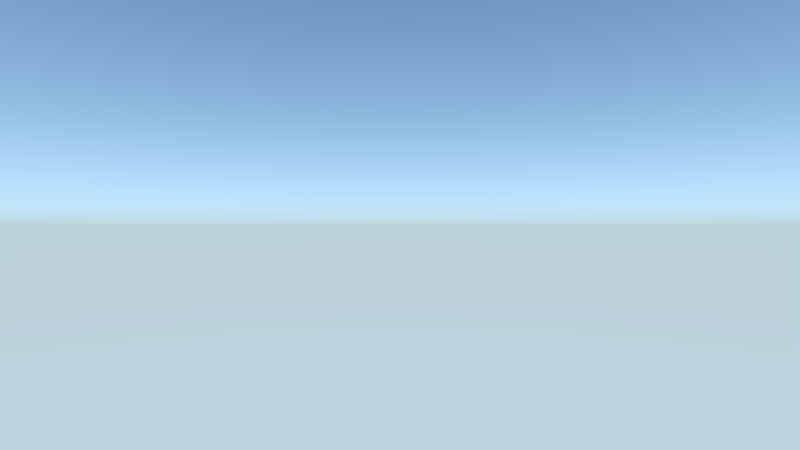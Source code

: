 # Source: file_write.blend  (saved by Blender 2.93.20; exported with 4.5.12 LTS)
import bpy
from mathutils import Matrix  # noqa: F401  (used for matrix-valued properties, if any)

bpy.ops.wm.read_factory_settings(use_empty=True)
scene = bpy.context.scene
scene.name = 'Scene'

# ---- collections
col_collection_1 = bpy.data.collections.new('Collection 1'); scene.collection.children.link(col_collection_1)

# ---- world
world_world = bpy.data.worlds.new('World'); scene.world = world_world
world_world.use_nodes = True; world_world.node_tree.nodes.clear()
_N = world_world.node_tree.nodes; _L = world_world.node_tree.links
n0 = _N.new('ShaderNodeOutputWorld'); n0.name = 'World Output'; n0.location = (300, 300)
n1 = _N.new('ShaderNodeBackground'); n1.name = 'Background'; n1.location = (10, 300)
n1.inputs[1].default_value = 2.0
n2 = _N.new('ShaderNodeTexSky'); n2.name = 'Sky Texture'; n2.location = (-190, 280)
n2.sky_type = 'HOSEK_WILKIE'
n2.turbidity = 1.0
n2.ground_albedo = 1.0
n2.sun_elevation = 1.571
_L.new(n1.outputs[0], n0.inputs[0])
_L.new(n2.outputs[0], n1.inputs[0])
n0.is_active_output = True
world_world.color = (0.05088, 0.05088, 0.05088)
world_world.use_sun_shadow = False
world_world.sun_shadow_jitter_overblur = 0.0
world_world.cycles.sampling_method = 'MANUAL'

# ---- cameras
cam_camera = bpy.data.cameras.new('Camera')
cam_camera.clip_end = 100.0
cam_camera.lens = 20.0
cam_camera.sensor_width = 32.0
cam_camera.sensor_height = 18.0
cam_camera.ortho_scale = 7.314
cam_camera.dof.focus_distance = 0.0
cam_camera.dof.aperture_fstop = 128.0

# ---- lights
light_sun = bpy.data.lights.new('Sun', 'SUN')
light_sun.transmission_factor = 0.0
light_sun.energy = 2.0
light_sun.shadow_soft_size = 0.125

# ---- objects
ob_sun = bpy.data.objects.new('Sun', light_sun)
ob_camera = bpy.data.objects.new('Camera', cam_camera)

# ---- transforms, parenting, visibility, modifiers, constraints
ob_sun.location = (0.0, 0.0, 4.0)
ob_sun.rotation_euler = (0.0, 0.7854, 0.0)
ob_sun.lineart.crease_threshold = 0.0
ob_camera.location = (4.0, -4.0, 1.0)
ob_camera.rotation_euler = (1.571, -0.0, 0.7854)
ob_camera.lock_rotations_4d = False
ob_camera.empty_display_type = 'ARROWS'
ob_camera.color = (0.0, 0.0, 0.0, 0.0)
ob_camera.display_type = 'WIRE'
ob_camera.lineart.crease_threshold = 0.0

# ---- collection membership
scene.collection.objects.link(ob_sun)
col_collection_1.objects.link(ob_camera)

# ---- scene / render settings (as saved in the file)
scene.camera = ob_camera
scene.frame_start = 1; scene.frame_end = 250; scene.frame_set(1)
scene.render.engine = 'BLENDER_EEVEE_NEXT'
scene.render.resolution_percentage = 50
scene.render.dither_intensity = 0.0
scene.render.motion_blur_shutter = 1.0
scene.cycles.use_denoising = False
scene.cycles.samples = 128
scene.cycles.sampling_pattern = 'TABULATED_SOBOL'
scene.cycles.use_adaptive_sampling = False
scene.cycles.use_light_tree = False
scene.cycles.blur_glossy = 0.0
scene.cycles.sample_clamp_indirect = 0.0
scene.view_settings.view_transform = 'Standard'
bpy.context.view_layer.update()
